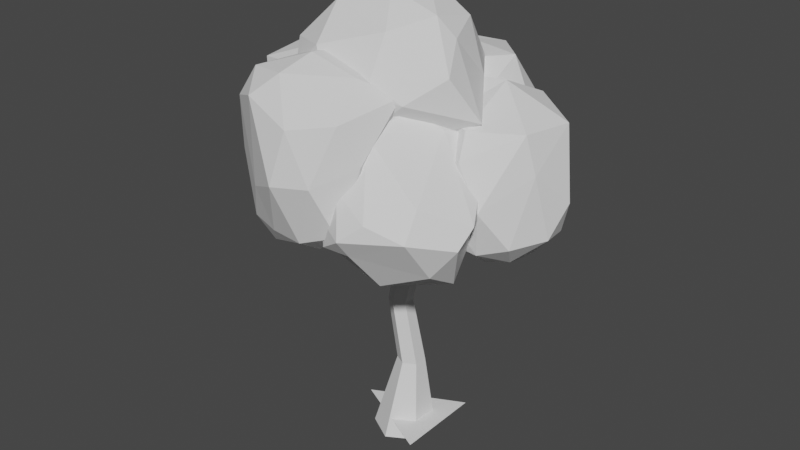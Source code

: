 # Source: tree-shaped.blend  (saved by Blender 3.6.13; exported with 4.5.12 LTS)
import bpy
from mathutils import Matrix  # noqa: F401  (used for matrix-valued properties, if any)

bpy.ops.wm.read_factory_settings(use_empty=True)
scene = bpy.context.scene
scene.name = 'Scene'

# ---- collections
col_collection = bpy.data.collections.new('Collection'); scene.collection.children.link(col_collection)

# ---- world
world_world = bpy.data.worlds.new('World'); scene.world = world_world
world_world.use_nodes = True; world_world.node_tree.nodes.clear()
_N = world_world.node_tree.nodes; _L = world_world.node_tree.links
n0 = _N.new('ShaderNodeOutputWorld'); n0.name = 'World Output'; n0.location = (300, 300)
n1 = _N.new('ShaderNodeBackground'); n1.name = 'Background'; n1.location = (10, 300)
n1.inputs[0].default_value = (0.05088, 0.05088, 0.05088, 1.0)
_L.new(n1.outputs[0], n0.inputs[0])
n0.is_active_output = True
world_world.color = (0.05088, 0.05088, 0.05088)
world_world.use_sun_shadow = False
world_world.sun_shadow_jitter_overblur = 0.0

# ---- meshes
me_cylinder = bpy.data.meshes.new('Cylinder')
me_cylinder.from_pydata([(-0.07319, 0.2472, 2.842), (0.1583, 0.1116, 2.85), (0.02775, 0.6965, -0.4212), (0.09749, 0.4429, 1.313), (0.6299, 0.3494, -0.4226), (0.3676, 0.2867, 1.313), (0.6324, -0.3475, -0.4281), (0.3668, -0.02476, 1.312), (0.02767, -0.699, -0.4319), (0.09748, -0.1795, 1.311), (-0.5784, -0.3484, -0.4307), (-0.1714, -0.0245, 1.311), (-0.5758, 0.3501, -0.4256), (-0.1722, 0.2865, 1.312), (0.1592, -0.156, 2.847), (-0.07433, -0.294, 2.836), (-0.312, -0.1579, 2.831), (-0.3101, 0.1141, 2.834), (0.1923, 0.406, 4.534), (-0.1437, 0.2446, 4.36), (-0.1404, 0.03933, 4.343), (0.1129, -0.1133, 4.589), (0.367, 0.008208, 4.306), (0.3703, 0.2705, 4.306), (0.461, -0.6126, 5.675), (0.5369, -0.511, 5.602), (0.5246, -0.3755, 5.615), (0.4521, -0.3076, 5.717), (1.16, -0.6826, 6.095), (1.266, -0.5774, 6.054), (1.259, -0.4034, 6.081), (1.146, -0.3236, 6.149), (1.522, -0.5567, 6.578), (-0.623, 0.4092, 5.459), (-0.7253, 0.2265, 5.092), (-0.7305, 0.1022, 5.117), (-0.5649, 0.01267, 5.33), (-1.459, 0.5584, 5.309), (-1.684, 0.3915, 5.284), (-1.686, 0.2469, 5.306), (-1.469, 0.08939, 5.376), (-1.915, 0.4412, 6.073), (-0.7559, 0.05189, 5.316), (-0.7034, 0.3644, 5.417), (-0.5301, 0.09999, 5.881), (-0.581, 0.453, 5.823), (-0.6438, 0.4004, 5.844), (-0.5622, 0.1556, 5.971), (-0.4887, 0.3269, 6.552), (-0.5553, 1.528, 6.067), (-0.533, 1.55, 6.008), (-0.3812, 1.471, 6.262), (-0.3818, 1.478, 6.235), (-0.3053, 1.963, 6.564), (-1.326, -1.008, 5.81), (-1.234, -1.035, 5.807), (-1.345, -0.9567, 5.713), (-1.92, -1.575, 6.211), (0.6417, -0.3209, 5.833), (0.3389, -0.6599, 5.949), (0.3687, -0.5502, 5.946), (0.461, -0.5315, 6.026), (0.188, -1.065, 6.369), (0.2206, -0.9632, 6.373), (0.3087, -0.9406, 6.447), (0.1652, -1.193, 7.293), (0.4156, -0.1403, 4.676), (0.2612, -0.2162, 4.756), (0.2584, -1.626, 4.861), (0.5851, -1.581, 4.876), (0.4526, -1.52, 5.066), (0.1473, -1.476, 5.032), (1.246, -2.091, 5.693), (0.2304, 0.3013, 4.707), (0.4076, 0.1141, 4.623), (1.325, 0.9599, 4.903), (1.135, 1.013, 5.048), (1.149, 0.9203, 5.176), (1.322, 0.8131, 5.133), (1.613, 1.078, 6.044), (0.4289, 0.4351, 4.809), (0.4793, 0.5908, 4.69), (-0.2528, 1.451, 4.891), (-0.2144, 1.415, 5.021), (-0.05691, 1.495, 5.038), (-0.02455, 1.565, 4.923), (-0.2859, 2.288, 6.165)], [], [(9, 7, 14, 15), (2, 3, 5, 4), (5, 3, 0, 1), (4, 5, 7, 6), (3, 13, 17, 0), (6, 7, 9, 8), (7, 5, 1, 14), (8, 9, 11, 10), (11, 9, 15, 16), (13, 11, 16, 17), (10, 11, 13, 12), (12, 13, 3, 2), (1, 0, 18, 23), (22, 23, 74, 26, 25, 66), (0, 17, 19, 18), (16, 15, 21, 20), (17, 16, 20, 19), (15, 14, 22, 21), (14, 1, 23, 22), (24, 25, 29, 28), (20, 21, 36, 35), (74, 23, 75, 78), (67, 21, 68, 71), (18, 21, 67, 24, 27, 73), (31, 28, 32), (24, 58, 61, 59), (25, 26, 30, 29), (26, 27, 58, 31, 30), (29, 30, 32), (30, 31, 32), (28, 29, 32), (35, 42, 40, 39), (18, 19, 34, 33), (19, 20, 35, 34), (21, 18, 33, 36), (40, 37, 41), (33, 34, 38, 37, 43), (42, 36, 44, 47), (34, 35, 39, 38), (38, 39, 41), (39, 40, 41), (37, 38, 41), (47, 44, 48), (42, 43, 37, 40), (36, 33, 45, 44), (33, 43, 49, 50), (43, 42, 47, 46), (44, 45, 48), (46, 47, 48), (45, 46, 48), (52, 50, 53), (46, 45, 52, 51), (45, 33, 50, 52), (43, 46, 51, 49), (42, 35, 56, 54), (50, 49, 53), (49, 51, 53), (51, 52, 53), (56, 55, 57), (36, 42, 54, 55), (35, 36, 55, 56), (55, 54, 57), (54, 56, 57), (59, 61, 64, 62), (58, 24, 28, 31), (58, 27, 60, 61), (27, 24, 59, 60), (62, 64, 65), (61, 60, 63, 64), (60, 59, 62, 63), (64, 63, 65), (63, 62, 65), (71, 68, 72), (67, 66, 25, 24), (22, 66, 70, 69), (21, 22, 69, 68), (66, 67, 71, 70), (68, 69, 72), (70, 71, 72), (69, 70, 72), (78, 75, 79), (74, 73, 27, 26), (23, 18, 81, 76, 75), (73, 74, 78, 77, 80), (80, 81, 85, 84), (75, 76, 79), (77, 78, 79), (76, 77, 79), (83, 84, 86), (81, 80, 77, 76), (18, 73, 83, 82), (81, 18, 82, 85), (73, 80, 84, 83), (85, 82, 86), (82, 83, 86), (84, 85, 86)])
_uv = me_cylinder.uv_layers.new(name='UVMap')
_uv.uv.foreach_set('vector', [0.5, 1.0, 0.6667, 1.0, 0.6667, 1.0, 0.5, 1.0, 1.0, 0.5, 1.0, 1.0, 0.8333, 1.0, 0.8333, 0.5, 0.8333, 1.0, 1.0, 1.0, 1.0, 1.0, 0.8333, 1.0, 0.8333, 0.5, 0.8333, 1.0, 0.6667, 1.0, 0.6667, 0.5, -8.941e-08, 1.0, 0.1667, 1.0, 0.1667, 1.0, -8.941e-08, 1.0, 0.6667, 0.5, 0.6667, 1.0, 0.5, 1.0, 0.5, 0.5, 0.6667, 1.0, 0.8333, 1.0, 0.8333, 1.0, 0.6667, 1.0, 0.5, 0.5, 0.5, 1.0, 0.3333, 1.0, 0.3333, 0.5, 0.3333, 1.0, 0.5, 1.0, 0.5, 1.0, 0.3333, 1.0, 0.1667, 1.0, 0.3333, 1.0, 0.3333, 1.0, 0.1667, 1.0, 0.3333, 0.5, 0.3333, 1.0, 0.1667, 1.0, 0.1667, 0.5, 0.1667, 0.5, 0.1667, 1.0, -8.941e-08, 1.0, -8.941e-08, 0.5, 0.8333, 1.0, 1.0, 1.0, 1.0, 1.0, 0.8333, 1.0, 0.6667, 1.0, 0.8333, 1.0, 0.8333, 1.0, 0.8333, 1.0, 0.6667, 1.0, 0.6667, 1.0, -8.941e-08, 1.0, 0.1667, 1.0, 0.1667, 1.0, -8.941e-08, 1.0, 0.3333, 1.0, 0.5, 1.0, 0.5, 1.0, 0.3333, 1.0, 0.1667, 1.0, 0.3333, 1.0, 0.3333, 1.0, 0.1667, 1.0, 0.5, 1.0, 0.6667, 1.0, 0.6667, 1.0, 0.5, 1.0, 0.6667, 1.0, 0.8333, 1.0, 0.8333, 1.0, 0.6667, 1.0, 0.5, 1.0, 0.6667, 1.0, 0.6667, 1.0, 0.5, 1.0, 0.3333, 1.0, 0.5, 1.0, 0.5, 1.0, 0.3333, 1.0, 0.8333, 1.0, 0.8333, 1.0, 0.8333, 1.0, 0.8333, 1.0, 0.25, 0.01, 0.25, 0.01, 0.25, 0.01, 0.25, 0.01, 0.25, 0.49, 0.25, 0.01, 0.25, 0.01, 0.25, 0.01, 0.25, 0.49, 0.25, 0.49, 0.25, 0.49, 0.25, 0.01, 0.25, 0.49, 0.25, 0.01, 0.25, 0.49, 0.25, 0.49, 0.25, 0.01, 0.6667, 1.0, 0.8333, 1.0, 0.8333, 1.0, 0.6667, 1.0, 0.8333, 1.0, 1.0, 1.0, 1.0, 1.0, 1.0, 1.0, 0.8333, 1.0, 0.6667, 1.0, 0.8333, 1.0, 0.6667, 1.0, 0.8333, 1.0, 1.0, 1.0, 0.8333, 1.0, 0.5, 1.0, 0.6667, 1.0, 0.5, 1.0, 0.3333, 1.0, 0.5, 1.0, 0.5, 1.0, 0.3333, 1.0, -8.941e-08, 1.0, 0.1667, 1.0, 0.1667, 1.0, -8.941e-08, 1.0, 0.1667, 1.0, 0.3333, 1.0, 0.3333, 1.0, 0.1667, 1.0, 0.25, 0.01, 0.25, 0.49, 0.25, 0.49, 0.25, 0.01, 0.25, 0.01, 0.25, 0.49, 0.25, 0.01, -8.941e-08, 1.0, 0.1667, 1.0, 0.1667, 1.0, -8.941e-08, 1.0, -8.941e-08, 1.0, 0.5, 1.0, 0.5, 1.0, 0.5, 1.0, 0.5, 1.0, 0.1667, 1.0, 0.3333, 1.0, 0.3333, 1.0, 0.1667, 1.0, 0.1667, 1.0, 0.3333, 1.0, 0.1667, 1.0, 0.3333, 1.0, 0.5, 1.0, 0.3333, 1.0, -8.941e-08, 1.0, 0.1667, 1.0, -8.941e-08, 1.0, 0.5, 1.0, 0.5, 1.0, 0.5, 1.0, 0.25, 0.01, 0.25, 0.49, 0.25, 0.49, 0.25, 0.01, 0.25, 0.01, 0.25, 0.49, 0.25, 0.49, 0.25, 0.01, -8.941e-08, 1.0, -8.941e-08, 1.0, -8.941e-08, 1.0, -8.941e-08, 1.0, 0.25, 0.49, 0.25, 0.01, 0.25, 0.01, 0.25, 0.49, 0.25, 0.01, 0.25, 0.49, 0.25, 0.01, 0.25, 0.49, 0.25, 0.01, 0.25, 0.49, -8.941e-08, 1.0, -8.941e-08, 1.0, -8.941e-08, 1.0, 0.25, 0.49, 0.25, 0.49, 0.25, 0.49, -8.941e-08, 1.0, -8.941e-08, 1.0, -8.941e-08, 1.0, -8.941e-08, 1.0, 0.25, 0.49, 0.25, 0.49, 0.25, 0.49, 0.25, 0.49, 0.25, 0.49, 0.25, 0.49, 0.25, 0.49, 0.25, 0.49, 0.5, 1.0, 0.3333, 1.0, 0.3333, 1.0, 0.5, 1.0, -8.941e-08, 1.0, -8.941e-08, 1.0, -8.941e-08, 1.0, 0.25, 0.49, 0.25, 0.49, 0.25, 0.49, -8.941e-08, 1.0, -8.941e-08, 1.0, -8.941e-08, 1.0, 0.3333, 1.0, 0.5, 1.0, 0.3333, 1.0, 0.5, 1.0, 0.5, 1.0, 0.5, 1.0, 0.5, 1.0, 0.3333, 1.0, 0.5, 1.0, 0.5, 1.0, 0.3333, 1.0, 0.5, 1.0, 0.5, 1.0, 0.5, 1.0, 0.5, 1.0, 0.3333, 1.0, 0.5, 1.0, 0.25, 0.01, 0.25, 0.49, 0.25, 0.49, 0.25, 0.01, 0.25, 0.49, 0.25, 0.01, 0.25, 0.01, 0.25, 0.49, 1.0, 1.0, 1.0, 1.0, 1.0, 1.0, 1.0, 1.0, 0.25, 0.49, 0.25, 0.01, 0.25, 0.01, 0.25, 0.49, 0.25, 0.01, 0.25, 0.49, 0.25, 0.01, 1.0, 1.0, 1.0, 1.0, 1.0, 1.0, 1.0, 1.0, 0.25, 0.49, 0.25, 0.01, 0.25, 0.01, 0.25, 0.49, 1.0, 1.0, 1.0, 1.0, 1.0, 1.0, 0.25, 0.49, 0.25, 0.01, 0.25, 0.49, 0.25, 0.01, 0.25, 0.01, 0.25, 0.01, 0.5, 1.0, 0.6667, 1.0, 0.6667, 1.0, 0.5, 1.0, 0.6667, 1.0, 0.6667, 1.0, 0.6667, 1.0, 0.6667, 1.0, 0.5, 1.0, 0.6667, 1.0, 0.6667, 1.0, 0.5, 1.0, 0.6667, 1.0, 0.5, 1.0, 0.5, 1.0, 0.6667, 1.0, 0.5, 1.0, 0.6667, 1.0, 0.5, 1.0, 0.6667, 1.0, 0.5, 1.0, 0.6667, 1.0, 0.6667, 1.0, 0.6667, 1.0, 0.6667, 1.0, 0.8333, 1.0, 0.8333, 1.0, 0.8333, 1.0, 0.8333, 1.0, 1.0, 1.0, 1.0, 1.0, 0.8333, 1.0, 0.8333, 1.0, 1.0, 1.0, 1.0, 1.0, 1.0, 1.0, 0.8333, 1.0, 1.0, 1.0, 0.8333, 1.0, 0.8333, 1.0, 1.0, 1.0, 1.0, 1.0, 0.25, 0.49, 0.25, 0.49, 0.25, 0.49, 0.25, 0.49, 0.8333, 1.0, 1.0, 1.0, 0.8333, 1.0, 1.0, 1.0, 0.8333, 1.0, 1.0, 1.0, 0.25, 0.49, 0.25, 0.49, 0.25, 0.49, 1.0, 1.0, 1.0, 1.0, 1.0, 1.0, 0.25, 0.49, 0.25, 0.49, 0.25, 0.49, 0.25, 0.49, 0.25, 0.49, 0.25, 0.49, 0.25, 0.49, 0.25, 0.49, 1.0, 1.0, 1.0, 1.0, 1.0, 1.0, 1.0, 1.0, 1.0, 1.0, 1.0, 1.0, 1.0, 1.0, 1.0, 1.0, 1.0, 1.0, 1.0, 1.0, 1.0, 1.0, 0.25, 0.49, 0.25, 0.49, 0.25, 0.49, 0.25, 0.49, 0.25, 0.49, 0.25, 0.49])
me_cylinder.update()
me_icosphere = bpy.data.meshes.new('Icosphere')
me_icosphere.from_pydata([(0.1324, -0.1327, -1.266), (0.4145, -0.7162, -0.6459), (0.02968, -0.877, -0.7811), (-0.9573, -0.06639, -0.8724), (-0.1135, 1.132, -0.787), (0.7572, 0.6061, -0.614), (0.5508, -1.136, 0.4937), (-0.7819, -0.6178, 1.037), (-0.4691, 1.01, 1.017), (0.9455, 1.009, 0.7389), (0.9056, 0.01142, 0.4376), (0.6422, -0.1094, 1.325), (0.1509, -0.5314, -1.193), (0.188, -0.3769, -1.104), (0.4446, -0.904, -0.9088), (0.4478, -0.07585, -0.7539), (0.5878, 0.3647, -1.02), (-0.3247, -0.2555, -1.24), (-0.4541, -0.5526, -0.9074), (0.1368, 0.6618, -1.175), (-0.343, 0.6426, -0.9235), (0.4498, 0.8785, -0.7885), (0.945, -0.3611, -0.07521), (0.6325, 0.6193, -0.1939), (0.143, -1.183, -0.2205), (0.6752, -0.8748, -0.1498), (-1.131, -0.1913, -0.07134), (-0.4228, -0.9144, 0.003478), (-0.7586, 1.326, -0.19), (-0.9329, 0.8455, -0.35), (0.7406, 0.874, -0.06212), (0.1576, 1.564, -0.1142), (0.8641, -0.6271, 0.5522), (0.4772, -0.9427, 1.196), (-0.6115, 0.205, 1.225), (0.1415, 1.074, 0.8538), (0.9671, 0.5062, 0.6915), (0.8291, -0.9139, 1.165), (0.7864, -0.02392, 0.9696), (0.04075, -0.4643, 1.347), (0.04864, 0.2585, 1.198), (0.9093, 0.4964, 1.312)], [], [(0, 13, 12), (1, 13, 15), (0, 12, 17), (0, 17, 19), (0, 19, 16), (1, 15, 22), (2, 14, 24), (3, 18, 26), (4, 20, 28), (5, 21, 30), (1, 22, 25), (2, 24, 27), (3, 26, 29), (4, 28, 31), (5, 30, 23), (6, 32, 37), (7, 33, 39), (8, 34, 40), (9, 35, 41), (10, 36, 38), (38, 41, 11), (38, 36, 41), (36, 9, 41), (41, 40, 11), (41, 35, 40), (35, 8, 40), (40, 39, 11), (40, 34, 39), (34, 7, 39), (39, 37, 11), (39, 33, 37), (33, 6, 37), (37, 38, 11), (37, 32, 38), (32, 10, 38), (23, 36, 10), (23, 30, 36), (30, 9, 36), (31, 35, 9), (31, 28, 35), (28, 8, 35), (29, 34, 8), (29, 26, 34), (26, 7, 34), (27, 33, 7), (27, 24, 33), (24, 6, 33), (25, 32, 6), (25, 22, 32), (22, 10, 32), (30, 31, 9), (30, 21, 31), (21, 4, 31), (28, 29, 8), (28, 20, 29), (20, 3, 29), (26, 27, 7), (26, 18, 27), (18, 2, 27), (24, 25, 6), (24, 14, 25), (14, 1, 25), (22, 23, 10), (22, 15, 23), (15, 5, 23), (16, 21, 5), (16, 19, 21), (19, 4, 21), (19, 20, 4), (19, 17, 20), (17, 3, 20), (17, 18, 3), (17, 12, 18), (12, 2, 18), (15, 16, 5), (15, 13, 16), (13, 0, 16), (12, 14, 2), (12, 13, 14), (13, 1, 14)])
_uv = me_icosphere.uv_layers.new(name='UVMap')
_uv.uv.foreach_set('vector', [0.1818, 0.0, 0.2273, 0.07873, 0.1364, 0.07873, 0.2727, 0.1575, 0.3182, 0.07873, 0.3636, 0.1575, 0.9091, 0.0, 0.9545, 0.07873, 0.8636, 0.07873, 0.7273, 0.0, 0.7727, 0.07873, 0.6818, 0.07873, 0.5455, 0.0, 0.5909, 0.07873, 0.5, 0.07873, 0.2727, 0.1575, 0.3636, 0.1575, 0.3182, 0.2362, 0.09091, 0.1575, 0.1818, 0.1575, 0.1364, 0.2362, 0.8182, 0.1575, 0.9091, 0.1575, 0.8636, 0.2362, 0.6364, 0.1575, 0.7273, 0.1575, 0.6818, 0.2362, 0.4545, 0.1575, 0.5455, 0.1575, 0.5, 0.2362, 0.2727, 0.1575, 0.3182, 0.2362, 0.2273, 0.2362, 0.09091, 0.1575, 0.1364, 0.2362, 0.04546, 0.2362, 0.8182, 0.1575, 0.8636, 0.2362, 0.7727, 0.2362, 0.6364, 0.1575, 0.6818, 0.2362, 0.5909, 0.2362, 0.4545, 0.1575, 0.5, 0.2362, 0.4091, 0.2362, 0.1818, 0.3149, 0.2727, 0.3149, 0.2273, 0.3937, 0.0, 0.3149, 0.09091, 0.3149, 0.04546, 0.3937, 0.7273, 0.3149, 0.8182, 0.3149, 0.7727, 0.3937, 0.5455, 0.3149, 0.6364, 0.3149, 0.5909, 0.3937, 0.3636, 0.3149, 0.4545, 0.3149, 0.4091, 0.3937, 0.4091, 0.3937, 0.5, 0.3937, 0.4545, 0.4724, 0.4091, 0.3937, 0.4545, 0.3149, 0.5, 0.3937, 0.4545, 0.3149, 0.5455, 0.3149, 0.5, 0.3937, 0.5909, 0.3937, 0.6818, 0.3937, 0.6364, 0.4724, 0.5909, 0.3937, 0.6364, 0.3149, 0.6818, 0.3937, 0.6364, 0.3149, 0.7273, 0.3149, 0.6818, 0.3937, 0.7727, 0.3937, 0.8636, 0.3937, 0.8182, 0.4724, 0.7727, 0.3937, 0.8182, 0.3149, 0.8636, 0.3937, 0.8182, 0.3149, 0.9091, 0.3149, 0.8636, 0.3937, 0.04546, 0.3937, 0.1364, 0.3937, 0.09091, 0.4724, 0.04546, 0.3937, 0.09091, 0.3149, 0.1364, 0.3937, 0.09091, 0.3149, 0.1818, 0.3149, 0.1364, 0.3937, 0.2273, 0.3937, 0.3182, 0.3937, 0.2727, 0.4724, 0.2273, 0.3937, 0.2727, 0.3149, 0.3182, 0.3937, 0.2727, 0.3149, 0.3636, 0.3149, 0.3182, 0.3937, 0.4091, 0.2362, 0.4545, 0.3149, 0.3636, 0.3149, 0.4091, 0.2362, 0.5, 0.2362, 0.4545, 0.3149, 0.5, 0.2362, 0.5455, 0.3149, 0.4545, 0.3149, 0.5909, 0.2362, 0.6364, 0.3149, 0.5455, 0.3149, 0.5909, 0.2362, 0.6818, 0.2362, 0.6364, 0.3149, 0.6818, 0.2362, 0.7273, 0.3149, 0.6364, 0.3149, 0.7727, 0.2362, 0.8182, 0.3149, 0.7273, 0.3149, 0.7727, 0.2362, 0.8636, 0.2362, 0.8182, 0.3149, 0.8636, 0.2362, 0.9091, 0.3149, 0.8182, 0.3149, 0.04546, 0.2362, 0.09091, 0.3149, 0.0, 0.3149, 0.04546, 0.2362, 0.1364, 0.2362, 0.09091, 0.3149, 0.1364, 0.2362, 0.1818, 0.3149, 0.09091, 0.3149, 0.2273, 0.2362, 0.2727, 0.3149, 0.1818, 0.3149, 0.2273, 0.2362, 0.3182, 0.2362, 0.2727, 0.3149, 0.3182, 0.2362, 0.3636, 0.3149, 0.2727, 0.3149, 0.5, 0.2362, 0.5909, 0.2362, 0.5455, 0.3149, 0.5, 0.2362, 0.5455, 0.1575, 0.5909, 0.2362, 0.5455, 0.1575, 0.6364, 0.1575, 0.5909, 0.2362, 0.6818, 0.2362, 0.7727, 0.2362, 0.7273, 0.3149, 0.6818, 0.2362, 0.7273, 0.1575, 0.7727, 0.2362, 0.7273, 0.1575, 0.8182, 0.1575, 0.7727, 0.2362, 0.8636, 0.2362, 0.9545, 0.2362, 0.9091, 0.3149, 0.8636, 0.2362, 0.9091, 0.1575, 0.9545, 0.2362, 0.9091, 0.1575, 1.0, 0.1575, 0.9545, 0.2362, 0.1364, 0.2362, 0.2273, 0.2362, 0.1818, 0.3149, 0.1364, 0.2362, 0.1818, 0.1575, 0.2273, 0.2362, 0.1818, 0.1575, 0.2727, 0.1575, 0.2273, 0.2362, 0.3182, 0.2362, 0.4091, 0.2362, 0.3636, 0.3149, 0.3182, 0.2362, 0.3636, 0.1575, 0.4091, 0.2362, 0.3636, 0.1575, 0.4545, 0.1575, 0.4091, 0.2362, 0.5, 0.07873, 0.5455, 0.1575, 0.4545, 0.1575, 0.5, 0.07873, 0.5909, 0.07873, 0.5455, 0.1575, 0.5909, 0.07873, 0.6364, 0.1575, 0.5455, 0.1575, 0.6818, 0.07873, 0.7273, 0.1575, 0.6364, 0.1575, 0.6818, 0.07873, 0.7727, 0.07873, 0.7273, 0.1575, 0.7727, 0.07873, 0.8182, 0.1575, 0.7273, 0.1575, 0.8636, 0.07873, 0.9091, 0.1575, 0.8182, 0.1575, 0.8636, 0.07873, 0.9545, 0.07873, 0.9091, 0.1575, 0.9545, 0.07873, 1.0, 0.1575, 0.9091, 0.1575, 0.3636, 0.1575, 0.4091, 0.07873, 0.4545, 0.1575, 0.3636, 0.1575, 0.3182, 0.07873, 0.4091, 0.07873, 0.3182, 0.07873, 0.3636, 0.0, 0.4091, 0.07873, 0.1364, 0.07873, 0.1818, 0.1575, 0.09091, 0.1575, 0.1364, 0.07873, 0.2273, 0.07873, 0.1818, 0.1575, 0.2273, 0.07873, 0.2727, 0.1575, 0.1818, 0.1575])
me_icosphere.update()
me_icosphere_001 = bpy.data.meshes.new('Icosphere.001')
me_icosphere_001.from_pydata([(-0.02182, 0.07057, -0.8485), (0.6848, -0.5635, -0.5189), (-0.3172, -0.8412, -0.487), (-0.9057, -0.007442, -0.4841), (-0.3236, 0.8234, -0.4975), (0.6647, 0.467, -0.5104), (0.3953, -0.9396, 0.05275), (-0.8181, -0.5956, 0.1795), (-0.7554, 0.4332, 0.3747), (0.2282, 0.6771, 0.3893), (0.8387, -0.2012, 0.3808), (0.1028, -0.2623, 0.7548), (-0.2136, -0.4943, -0.9027), (0.3664, -0.3143, -0.9109), (0.2059, -0.8247, -0.5855), (0.8837, -0.02404, -0.6964), (0.3679, 0.2969, -0.9101), (-0.5733, 0.002411, -0.8997), (-0.7195, -0.4791, -0.5553), (-0.2127, 0.4962, -0.9027), (-0.7324, 0.4902, -0.5721), (0.2096, 0.7715, -0.5824), (1.259, -0.3397, -0.3219), (0.8937, 0.1813, -0.06965), (-0.08854, -1.049, -0.01792), (0.7374, -0.8678, -0.122), (-1.011, -0.3229, -0.1611), (-0.6515, -0.8312, -0.04232), (-0.6307, 0.7554, -0.04716), (-0.9907, 0.2737, -0.04341), (0.5334, 0.6921, -0.06145), (-0.04795, 0.9144, -0.05366), (1.062, -0.5958, 0.1443), (-0.3024, -0.8962, 0.2642), (-0.8642, -0.08857, 0.3657), (-0.3059, 0.6666, 0.4744), (0.6362, 0.2819, 0.4621), (0.3921, -0.6962, 0.477), (0.6394, -0.2448, 0.5742), (-0.4015, -0.4738, 0.6069), (-0.4249, 0.1267, 0.6735), (0.1182, 0.2593, 0.7937)], [], [(0, 13, 12), (1, 13, 15), (0, 12, 17), (0, 17, 19), (0, 19, 16), (1, 15, 22), (2, 14, 24), (3, 18, 26), (4, 20, 28), (5, 21, 30), (1, 22, 25), (2, 24, 27), (3, 26, 29), (4, 28, 31), (5, 30, 23), (6, 32, 37), (7, 33, 39), (8, 34, 40), (9, 35, 41), (10, 36, 38), (38, 41, 11), (38, 36, 41), (36, 9, 41), (41, 40, 11), (41, 35, 40), (35, 8, 40), (40, 39, 11), (40, 34, 39), (34, 7, 39), (39, 37, 11), (39, 33, 37), (33, 6, 37), (37, 38, 11), (37, 32, 38), (32, 10, 38), (23, 36, 10), (23, 30, 36), (30, 9, 36), (31, 35, 9), (31, 28, 35), (28, 8, 35), (29, 34, 8), (29, 26, 34), (26, 7, 34), (27, 33, 7), (27, 24, 33), (24, 6, 33), (25, 32, 6), (25, 22, 32), (22, 10, 32), (30, 31, 9), (30, 21, 31), (21, 4, 31), (28, 29, 8), (28, 20, 29), (20, 3, 29), (26, 27, 7), (26, 18, 27), (18, 2, 27), (24, 25, 6), (24, 14, 25), (14, 1, 25), (22, 23, 10), (22, 15, 23), (15, 5, 23), (16, 21, 5), (16, 19, 21), (19, 4, 21), (19, 20, 4), (19, 17, 20), (17, 3, 20), (17, 18, 3), (17, 12, 18), (12, 2, 18), (15, 16, 5), (15, 13, 16), (13, 0, 16), (12, 14, 2), (12, 13, 14), (13, 1, 14)])
_uv = me_icosphere_001.uv_layers.new(name='UVMap')
_uv.uv.foreach_set('vector', [0.1818, 0.0, 0.2273, 0.07873, 0.1364, 0.07873, 0.2727, 0.1575, 0.3182, 0.07873, 0.3636, 0.1575, 0.9091, 0.0, 0.9545, 0.07873, 0.8636, 0.07873, 0.7273, 0.0, 0.7727, 0.07873, 0.6818, 0.07873, 0.5455, 0.0, 0.5909, 0.07873, 0.5, 0.07873, 0.2727, 0.1575, 0.3636, 0.1575, 0.3182, 0.2362, 0.09091, 0.1575, 0.1818, 0.1575, 0.1364, 0.2362, 0.8182, 0.1575, 0.9091, 0.1575, 0.8636, 0.2362, 0.6364, 0.1575, 0.7273, 0.1575, 0.6818, 0.2362, 0.4545, 0.1575, 0.5455, 0.1575, 0.5, 0.2362, 0.2727, 0.1575, 0.3182, 0.2362, 0.2273, 0.2362, 0.09091, 0.1575, 0.1364, 0.2362, 0.04546, 0.2362, 0.8182, 0.1575, 0.8636, 0.2362, 0.7727, 0.2362, 0.6364, 0.1575, 0.6818, 0.2362, 0.5909, 0.2362, 0.4545, 0.1575, 0.5, 0.2362, 0.4091, 0.2362, 0.1818, 0.3149, 0.2727, 0.3149, 0.2273, 0.3937, 0.0, 0.3149, 0.09091, 0.3149, 0.04546, 0.3937, 0.7273, 0.3149, 0.8182, 0.3149, 0.7727, 0.3937, 0.5455, 0.3149, 0.6364, 0.3149, 0.5909, 0.3937, 0.3636, 0.3149, 0.4545, 0.3149, 0.4091, 0.3937, 0.4091, 0.3937, 0.5, 0.3937, 0.4545, 0.4724, 0.4091, 0.3937, 0.4545, 0.3149, 0.5, 0.3937, 0.4545, 0.3149, 0.5455, 0.3149, 0.5, 0.3937, 0.5909, 0.3937, 0.6818, 0.3937, 0.6364, 0.4724, 0.5909, 0.3937, 0.6364, 0.3149, 0.6818, 0.3937, 0.6364, 0.3149, 0.7273, 0.3149, 0.6818, 0.3937, 0.7727, 0.3937, 0.8636, 0.3937, 0.8182, 0.4724, 0.7727, 0.3937, 0.8182, 0.3149, 0.8636, 0.3937, 0.8182, 0.3149, 0.9091, 0.3149, 0.8636, 0.3937, 0.04546, 0.3937, 0.1364, 0.3937, 0.09091, 0.4724, 0.04546, 0.3937, 0.09091, 0.3149, 0.1364, 0.3937, 0.09091, 0.3149, 0.1818, 0.3149, 0.1364, 0.3937, 0.2273, 0.3937, 0.3182, 0.3937, 0.2727, 0.4724, 0.2273, 0.3937, 0.2727, 0.3149, 0.3182, 0.3937, 0.2727, 0.3149, 0.3636, 0.3149, 0.3182, 0.3937, 0.4091, 0.2362, 0.4545, 0.3149, 0.3636, 0.3149, 0.4091, 0.2362, 0.5, 0.2362, 0.4545, 0.3149, 0.5, 0.2362, 0.5455, 0.3149, 0.4545, 0.3149, 0.5909, 0.2362, 0.6364, 0.3149, 0.5455, 0.3149, 0.5909, 0.2362, 0.6818, 0.2362, 0.6364, 0.3149, 0.6818, 0.2362, 0.7273, 0.3149, 0.6364, 0.3149, 0.7727, 0.2362, 0.8182, 0.3149, 0.7273, 0.3149, 0.7727, 0.2362, 0.8636, 0.2362, 0.8182, 0.3149, 0.8636, 0.2362, 0.9091, 0.3149, 0.8182, 0.3149, 0.04546, 0.2362, 0.09091, 0.3149, 0.0, 0.3149, 0.04546, 0.2362, 0.1364, 0.2362, 0.09091, 0.3149, 0.1364, 0.2362, 0.1818, 0.3149, 0.09091, 0.3149, 0.2273, 0.2362, 0.2727, 0.3149, 0.1818, 0.3149, 0.2273, 0.2362, 0.3182, 0.2362, 0.2727, 0.3149, 0.3182, 0.2362, 0.3636, 0.3149, 0.2727, 0.3149, 0.5, 0.2362, 0.5909, 0.2362, 0.5455, 0.3149, 0.5, 0.2362, 0.5455, 0.1575, 0.5909, 0.2362, 0.5455, 0.1575, 0.6364, 0.1575, 0.5909, 0.2362, 0.6818, 0.2362, 0.7727, 0.2362, 0.7273, 0.3149, 0.6818, 0.2362, 0.7273, 0.1575, 0.7727, 0.2362, 0.7273, 0.1575, 0.8182, 0.1575, 0.7727, 0.2362, 0.8636, 0.2362, 0.9545, 0.2362, 0.9091, 0.3149, 0.8636, 0.2362, 0.9091, 0.1575, 0.9545, 0.2362, 0.9091, 0.1575, 1.0, 0.1575, 0.9545, 0.2362, 0.1364, 0.2362, 0.2273, 0.2362, 0.1818, 0.3149, 0.1364, 0.2362, 0.1818, 0.1575, 0.2273, 0.2362, 0.1818, 0.1575, 0.2727, 0.1575, 0.2273, 0.2362, 0.3182, 0.2362, 0.4091, 0.2362, 0.3636, 0.3149, 0.3182, 0.2362, 0.3636, 0.1575, 0.4091, 0.2362, 0.3636, 0.1575, 0.4545, 0.1575, 0.4091, 0.2362, 0.5, 0.07873, 0.5455, 0.1575, 0.4545, 0.1575, 0.5, 0.07873, 0.5909, 0.07873, 0.5455, 0.1575, 0.5909, 0.07873, 0.6364, 0.1575, 0.5455, 0.1575, 0.6818, 0.07873, 0.7273, 0.1575, 0.6364, 0.1575, 0.6818, 0.07873, 0.7727, 0.07873, 0.7273, 0.1575, 0.7727, 0.07873, 0.8182, 0.1575, 0.7273, 0.1575, 0.8636, 0.07873, 0.9091, 0.1575, 0.8182, 0.1575, 0.8636, 0.07873, 0.9545, 0.07873, 0.9091, 0.1575, 0.9545, 0.07873, 1.0, 0.1575, 0.9091, 0.1575, 0.3636, 0.1575, 0.4091, 0.07873, 0.4545, 0.1575, 0.3636, 0.1575, 0.3182, 0.07873, 0.4091, 0.07873, 0.3182, 0.07873, 0.3636, 0.0, 0.4091, 0.07873, 0.1364, 0.07873, 0.1818, 0.1575, 0.09091, 0.1575, 0.1364, 0.07873, 0.2273, 0.07873, 0.1818, 0.1575, 0.2273, 0.07873, 0.2727, 0.1575, 0.1818, 0.1575])
me_icosphere_001.update()
me_icosphere_002 = bpy.data.meshes.new('Icosphere.002')
me_icosphere_002.from_pydata([(0.2761, 0.06643, -1.078), (0.6686, -0.6404, -0.4788), (-0.2133, -0.842, -0.5468), (-0.1625, 0.2043, -0.7455), (-0.5891, 1.288, -0.5432), (0.7663, 0.4795, -0.5869), (0.01646, -0.9098, 0.7008), (-0.6939, -0.4962, 0.2368), (-1.118, 0.5614, 0.3501), (-0.4093, 1.422, 0.4356), (0.7963, 0.4321, 1.033), (-0.6515, -0.325, 0.994), (0.1355, -0.4176, -0.9172), (0.489, -0.3321, -0.8381), (0.2707, -0.82, -0.6079), (0.9073, -0.07294, -0.4763), (0.4997, 0.2495, -0.9125), (0.1275, 0.2862, -1.015), (-0.1449, -0.5935, -0.6295), (-0.09738, 0.7997, -1.021), (-0.5295, 0.7045, -0.7209), (-0.1345, 1.233, -0.7261), (0.7575, -0.2383, 0.4749), (0.9635, 0.323, -0.04683), (-0.007786, -0.9994, -0.09077), (0.3787, -0.9745, 0.09279), (-0.8631, -0.263, -0.2491), (-0.5669, -0.8101, -0.1506), (-0.6066, 0.8859, -0.3782), (-0.5785, 0.3405, -0.3139), (0.2141, 1.291, 0.001741), (-0.4433, 1.502, -0.1823), (0.6169, -0.2864, 1.034), (-0.3501, -0.8266, 0.4875), (-0.8618, 0.004503, 0.2585), (-1.004, 1.187, 0.6736), (0.01592, 0.9935, 1.13), (-0.1139, -0.6096, 1.002), (-0.1846, 0.3845, 1.415), (-0.6115, -0.4273, 0.7276), (-1.127, -0.05887, 0.7589), (-1.569, 0.3158, 1.296)], [], [(0, 13, 12), (1, 13, 15), (0, 12, 17), (0, 17, 19), (0, 19, 16), (1, 15, 22), (2, 14, 24), (3, 18, 26), (4, 20, 28), (5, 21, 30), (1, 22, 25), (2, 24, 27), (3, 26, 29), (4, 28, 31), (5, 30, 23), (6, 32, 37), (7, 33, 39), (8, 34, 40), (9, 35, 41), (10, 36, 38), (38, 41, 11), (38, 36, 41), (36, 9, 41), (41, 40, 11), (41, 35, 40), (35, 8, 40), (40, 39, 11), (40, 34, 39), (34, 7, 39), (39, 37, 11), (39, 33, 37), (33, 6, 37), (37, 38, 11), (37, 32, 38), (32, 10, 38), (23, 36, 10), (23, 30, 36), (30, 9, 36), (31, 35, 9), (31, 28, 35), (28, 8, 35), (29, 34, 8), (29, 26, 34), (26, 7, 34), (27, 33, 7), (27, 24, 33), (24, 6, 33), (25, 32, 6), (25, 22, 32), (22, 10, 32), (30, 31, 9), (30, 21, 31), (21, 4, 31), (28, 29, 8), (28, 20, 29), (20, 3, 29), (26, 27, 7), (26, 18, 27), (18, 2, 27), (24, 25, 6), (24, 14, 25), (14, 1, 25), (22, 23, 10), (22, 15, 23), (15, 5, 23), (16, 21, 5), (16, 19, 21), (19, 4, 21), (19, 20, 4), (19, 17, 20), (17, 3, 20), (17, 18, 3), (17, 12, 18), (12, 2, 18), (15, 16, 5), (15, 13, 16), (13, 0, 16), (12, 14, 2), (12, 13, 14), (13, 1, 14)])
_uv = me_icosphere_002.uv_layers.new(name='UVMap')
_uv.uv.foreach_set('vector', [0.1818, 0.0, 0.2273, 0.07873, 0.1364, 0.07873, 0.2727, 0.1575, 0.3182, 0.07873, 0.3636, 0.1575, 0.9091, 0.0, 0.9545, 0.07873, 0.8636, 0.07873, 0.7273, 0.0, 0.7727, 0.07873, 0.6818, 0.07873, 0.5455, 0.0, 0.5909, 0.07873, 0.5, 0.07873, 0.2727, 0.1575, 0.3636, 0.1575, 0.3182, 0.2362, 0.09091, 0.1575, 0.1818, 0.1575, 0.1364, 0.2362, 0.8182, 0.1575, 0.9091, 0.1575, 0.8636, 0.2362, 0.6364, 0.1575, 0.7273, 0.1575, 0.6818, 0.2362, 0.4545, 0.1575, 0.5455, 0.1575, 0.5, 0.2362, 0.2727, 0.1575, 0.3182, 0.2362, 0.2273, 0.2362, 0.09091, 0.1575, 0.1364, 0.2362, 0.04546, 0.2362, 0.8182, 0.1575, 0.8636, 0.2362, 0.7727, 0.2362, 0.6364, 0.1575, 0.6818, 0.2362, 0.5909, 0.2362, 0.4545, 0.1575, 0.5, 0.2362, 0.4091, 0.2362, 0.1818, 0.3149, 0.2727, 0.3149, 0.2273, 0.3937, 0.0, 0.3149, 0.09091, 0.3149, 0.04546, 0.3937, 0.7273, 0.3149, 0.8182, 0.3149, 0.7727, 0.3937, 0.5455, 0.3149, 0.6364, 0.3149, 0.5909, 0.3937, 0.3636, 0.3149, 0.4545, 0.3149, 0.4091, 0.3937, 0.4091, 0.3937, 0.5, 0.3937, 0.4545, 0.4724, 0.4091, 0.3937, 0.4545, 0.3149, 0.5, 0.3937, 0.4545, 0.3149, 0.5455, 0.3149, 0.5, 0.3937, 0.5909, 0.3937, 0.6818, 0.3937, 0.6364, 0.4724, 0.5909, 0.3937, 0.6364, 0.3149, 0.6818, 0.3937, 0.6364, 0.3149, 0.7273, 0.3149, 0.6818, 0.3937, 0.7727, 0.3937, 0.8636, 0.3937, 0.8182, 0.4724, 0.7727, 0.3937, 0.8182, 0.3149, 0.8636, 0.3937, 0.8182, 0.3149, 0.9091, 0.3149, 0.8636, 0.3937, 0.04546, 0.3937, 0.1364, 0.3937, 0.09091, 0.4724, 0.04546, 0.3937, 0.09091, 0.3149, 0.1364, 0.3937, 0.09091, 0.3149, 0.1818, 0.3149, 0.1364, 0.3937, 0.2273, 0.3937, 0.3182, 0.3937, 0.2727, 0.4724, 0.2273, 0.3937, 0.2727, 0.3149, 0.3182, 0.3937, 0.2727, 0.3149, 0.3636, 0.3149, 0.3182, 0.3937, 0.4091, 0.2362, 0.4545, 0.3149, 0.3636, 0.3149, 0.4091, 0.2362, 0.5, 0.2362, 0.4545, 0.3149, 0.5, 0.2362, 0.5455, 0.3149, 0.4545, 0.3149, 0.5909, 0.2362, 0.6364, 0.3149, 0.5455, 0.3149, 0.5909, 0.2362, 0.6818, 0.2362, 0.6364, 0.3149, 0.6818, 0.2362, 0.7273, 0.3149, 0.6364, 0.3149, 0.7727, 0.2362, 0.8182, 0.3149, 0.7273, 0.3149, 0.7727, 0.2362, 0.8636, 0.2362, 0.8182, 0.3149, 0.8636, 0.2362, 0.9091, 0.3149, 0.8182, 0.3149, 0.04546, 0.2362, 0.09091, 0.3149, 0.0, 0.3149, 0.04546, 0.2362, 0.1364, 0.2362, 0.09091, 0.3149, 0.1364, 0.2362, 0.1818, 0.3149, 0.09091, 0.3149, 0.2273, 0.2362, 0.2727, 0.3149, 0.1818, 0.3149, 0.2273, 0.2362, 0.3182, 0.2362, 0.2727, 0.3149, 0.3182, 0.2362, 0.3636, 0.3149, 0.2727, 0.3149, 0.5, 0.2362, 0.5909, 0.2362, 0.5455, 0.3149, 0.5, 0.2362, 0.5455, 0.1575, 0.5909, 0.2362, 0.5455, 0.1575, 0.6364, 0.1575, 0.5909, 0.2362, 0.6818, 0.2362, 0.7727, 0.2362, 0.7273, 0.3149, 0.6818, 0.2362, 0.7273, 0.1575, 0.7727, 0.2362, 0.7273, 0.1575, 0.8182, 0.1575, 0.7727, 0.2362, 0.8636, 0.2362, 0.9545, 0.2362, 0.9091, 0.3149, 0.8636, 0.2362, 0.9091, 0.1575, 0.9545, 0.2362, 0.9091, 0.1575, 1.0, 0.1575, 0.9545, 0.2362, 0.1364, 0.2362, 0.2273, 0.2362, 0.1818, 0.3149, 0.1364, 0.2362, 0.1818, 0.1575, 0.2273, 0.2362, 0.1818, 0.1575, 0.2727, 0.1575, 0.2273, 0.2362, 0.3182, 0.2362, 0.4091, 0.2362, 0.3636, 0.3149, 0.3182, 0.2362, 0.3636, 0.1575, 0.4091, 0.2362, 0.3636, 0.1575, 0.4545, 0.1575, 0.4091, 0.2362, 0.5, 0.07873, 0.5455, 0.1575, 0.4545, 0.1575, 0.5, 0.07873, 0.5909, 0.07873, 0.5455, 0.1575, 0.5909, 0.07873, 0.6364, 0.1575, 0.5455, 0.1575, 0.6818, 0.07873, 0.7273, 0.1575, 0.6364, 0.1575, 0.6818, 0.07873, 0.7727, 0.07873, 0.7273, 0.1575, 0.7727, 0.07873, 0.8182, 0.1575, 0.7273, 0.1575, 0.8636, 0.07873, 0.9091, 0.1575, 0.8182, 0.1575, 0.8636, 0.07873, 0.9545, 0.07873, 0.9091, 0.1575, 0.9545, 0.07873, 1.0, 0.1575, 0.9091, 0.1575, 0.3636, 0.1575, 0.4091, 0.07873, 0.4545, 0.1575, 0.3636, 0.1575, 0.3182, 0.07873, 0.4091, 0.07873, 0.3182, 0.07873, 0.3636, 0.0, 0.4091, 0.07873, 0.1364, 0.07873, 0.1818, 0.1575, 0.09091, 0.1575, 0.1364, 0.07873, 0.2273, 0.07873, 0.1818, 0.1575, 0.2273, 0.07873, 0.2727, 0.1575, 0.1818, 0.1575])
me_icosphere_002.update()
me_icosphere_003 = bpy.data.meshes.new('Icosphere.003')
me_icosphere_003.from_pydata([(-0.1699, 0.3219, -1.494), (1.085, -0.4533, -1.068), (-0.096, -0.5478, -1.349), (-1.3, 0.3691, -1.216), (-0.3327, 0.9117, -0.7173), (0.5379, 0.8523, -0.4839), (0.4692, -0.7512, 0.3479), (-1.028, -0.2819, 0.3083), (-0.9071, 0.8441, 0.4476), (0.261, 1.358, 0.5855), (1.245, 0.563, 0.6516), (0.04103, 0.1218, 1.081), (-0.3651, -0.3082, -1.675), (0.5361, -0.2759, -1.507), (0.5131, -0.6147, -1.301), (1.088, 0.05502, -0.9152), (0.1231, 0.4885, -1.243), (-0.634, 0.3233, -1.668), (-0.8031, -0.2887, -1.45), (-0.4497, 1.023, -1.164), (-0.7701, 0.7646, -1.088), (0.1164, 1.013, -0.6448), (1.31, -0.2292, -0.0694), (0.9544, 0.7498, 0.1332), (0.3143, -0.9174, -0.4339), (0.8928, -0.7483, -0.3465), (-1.29, -0.05771, -0.628), (-0.4159, -0.5773, -0.7733), (-0.687, 0.9398, -0.1314), (-1.173, 0.6798, -0.1719), (0.5715, 1.216, 0.1094), (0.00463, 1.179, 0.04401), (1.12, -0.4478, 0.5018), (-0.2768, -0.7043, 0.6103), (-0.9983, 0.3272, 0.5345), (-0.2635, 1.066, 0.6037), (0.6683, 1.257, 0.7617), (0.07618, -0.4669, 0.942), (0.7847, 0.2134, 0.8829), (-0.628, -0.287, 0.8333), (-0.5314, 0.6271, 0.8465), (0.1554, 1.044, 1.007)], [], [(0, 13, 12), (1, 13, 15), (0, 12, 17), (0, 17, 19), (0, 19, 16), (1, 15, 22), (2, 14, 24), (3, 18, 26), (4, 20, 28), (5, 21, 30), (1, 22, 25), (2, 24, 27), (3, 26, 29), (4, 28, 31), (5, 30, 23), (6, 32, 37), (7, 33, 39), (8, 34, 40), (9, 35, 41), (10, 36, 38), (38, 41, 11), (38, 36, 41), (36, 9, 41), (41, 40, 11), (41, 35, 40), (35, 8, 40), (40, 39, 11), (40, 34, 39), (34, 7, 39), (39, 37, 11), (39, 33, 37), (33, 6, 37), (37, 38, 11), (37, 32, 38), (32, 10, 38), (23, 36, 10), (23, 30, 36), (30, 9, 36), (31, 35, 9), (31, 28, 35), (28, 8, 35), (29, 34, 8), (29, 26, 34), (26, 7, 34), (27, 33, 7), (27, 24, 33), (24, 6, 33), (25, 32, 6), (25, 22, 32), (22, 10, 32), (30, 31, 9), (30, 21, 31), (21, 4, 31), (28, 29, 8), (28, 20, 29), (20, 3, 29), (26, 27, 7), (26, 18, 27), (18, 2, 27), (24, 25, 6), (24, 14, 25), (14, 1, 25), (22, 23, 10), (22, 15, 23), (15, 5, 23), (16, 21, 5), (16, 19, 21), (19, 4, 21), (19, 20, 4), (19, 17, 20), (17, 3, 20), (17, 18, 3), (17, 12, 18), (12, 2, 18), (15, 16, 5), (15, 13, 16), (13, 0, 16), (12, 14, 2), (12, 13, 14), (13, 1, 14)])
_uv = me_icosphere_003.uv_layers.new(name='UVMap')
_uv.uv.foreach_set('vector', [0.1818, 0.0, 0.2273, 0.07873, 0.1364, 0.07873, 0.2727, 0.1575, 0.3182, 0.07873, 0.3636, 0.1575, 0.9091, 0.0, 0.9545, 0.07873, 0.8636, 0.07873, 0.7273, 0.0, 0.7727, 0.07873, 0.6818, 0.07873, 0.5455, 0.0, 0.5909, 0.07873, 0.5, 0.07873, 0.2727, 0.1575, 0.3636, 0.1575, 0.3182, 0.2362, 0.09091, 0.1575, 0.1818, 0.1575, 0.1364, 0.2362, 0.8182, 0.1575, 0.9091, 0.1575, 0.8636, 0.2362, 0.6364, 0.1575, 0.7273, 0.1575, 0.6818, 0.2362, 0.4545, 0.1575, 0.5455, 0.1575, 0.5, 0.2362, 0.2727, 0.1575, 0.3182, 0.2362, 0.2273, 0.2362, 0.09091, 0.1575, 0.1364, 0.2362, 0.04546, 0.2362, 0.8182, 0.1575, 0.8636, 0.2362, 0.7727, 0.2362, 0.6364, 0.1575, 0.6818, 0.2362, 0.5909, 0.2362, 0.4545, 0.1575, 0.5, 0.2362, 0.4091, 0.2362, 0.1818, 0.3149, 0.2727, 0.3149, 0.2273, 0.3937, 0.0, 0.3149, 0.09091, 0.3149, 0.04546, 0.3937, 0.7273, 0.3149, 0.8182, 0.3149, 0.7727, 0.3937, 0.5455, 0.3149, 0.6364, 0.3149, 0.5909, 0.3937, 0.3636, 0.3149, 0.4545, 0.3149, 0.4091, 0.3937, 0.4091, 0.3937, 0.5, 0.3937, 0.4545, 0.4724, 0.4091, 0.3937, 0.4545, 0.3149, 0.5, 0.3937, 0.4545, 0.3149, 0.5455, 0.3149, 0.5, 0.3937, 0.5909, 0.3937, 0.6818, 0.3937, 0.6364, 0.4724, 0.5909, 0.3937, 0.6364, 0.3149, 0.6818, 0.3937, 0.6364, 0.3149, 0.7273, 0.3149, 0.6818, 0.3937, 0.7727, 0.3937, 0.8636, 0.3937, 0.8182, 0.4724, 0.7727, 0.3937, 0.8182, 0.3149, 0.8636, 0.3937, 0.8182, 0.3149, 0.9091, 0.3149, 0.8636, 0.3937, 0.04546, 0.3937, 0.1364, 0.3937, 0.09091, 0.4724, 0.04546, 0.3937, 0.09091, 0.3149, 0.1364, 0.3937, 0.09091, 0.3149, 0.1818, 0.3149, 0.1364, 0.3937, 0.2273, 0.3937, 0.3182, 0.3937, 0.2727, 0.4724, 0.2273, 0.3937, 0.2727, 0.3149, 0.3182, 0.3937, 0.2727, 0.3149, 0.3636, 0.3149, 0.3182, 0.3937, 0.4091, 0.2362, 0.4545, 0.3149, 0.3636, 0.3149, 0.4091, 0.2362, 0.5, 0.2362, 0.4545, 0.3149, 0.5, 0.2362, 0.5455, 0.3149, 0.4545, 0.3149, 0.5909, 0.2362, 0.6364, 0.3149, 0.5455, 0.3149, 0.5909, 0.2362, 0.6818, 0.2362, 0.6364, 0.3149, 0.6818, 0.2362, 0.7273, 0.3149, 0.6364, 0.3149, 0.7727, 0.2362, 0.8182, 0.3149, 0.7273, 0.3149, 0.7727, 0.2362, 0.8636, 0.2362, 0.8182, 0.3149, 0.8636, 0.2362, 0.9091, 0.3149, 0.8182, 0.3149, 0.04546, 0.2362, 0.09091, 0.3149, 0.0, 0.3149, 0.04546, 0.2362, 0.1364, 0.2362, 0.09091, 0.3149, 0.1364, 0.2362, 0.1818, 0.3149, 0.09091, 0.3149, 0.2273, 0.2362, 0.2727, 0.3149, 0.1818, 0.3149, 0.2273, 0.2362, 0.3182, 0.2362, 0.2727, 0.3149, 0.3182, 0.2362, 0.3636, 0.3149, 0.2727, 0.3149, 0.5, 0.2362, 0.5909, 0.2362, 0.5455, 0.3149, 0.5, 0.2362, 0.5455, 0.1575, 0.5909, 0.2362, 0.5455, 0.1575, 0.6364, 0.1575, 0.5909, 0.2362, 0.6818, 0.2362, 0.7727, 0.2362, 0.7273, 0.3149, 0.6818, 0.2362, 0.7273, 0.1575, 0.7727, 0.2362, 0.7273, 0.1575, 0.8182, 0.1575, 0.7727, 0.2362, 0.8636, 0.2362, 0.9545, 0.2362, 0.9091, 0.3149, 0.8636, 0.2362, 0.9091, 0.1575, 0.9545, 0.2362, 0.9091, 0.1575, 1.0, 0.1575, 0.9545, 0.2362, 0.1364, 0.2362, 0.2273, 0.2362, 0.1818, 0.3149, 0.1364, 0.2362, 0.1818, 0.1575, 0.2273, 0.2362, 0.1818, 0.1575, 0.2727, 0.1575, 0.2273, 0.2362, 0.3182, 0.2362, 0.4091, 0.2362, 0.3636, 0.3149, 0.3182, 0.2362, 0.3636, 0.1575, 0.4091, 0.2362, 0.3636, 0.1575, 0.4545, 0.1575, 0.4091, 0.2362, 0.5, 0.07873, 0.5455, 0.1575, 0.4545, 0.1575, 0.5, 0.07873, 0.5909, 0.07873, 0.5455, 0.1575, 0.5909, 0.07873, 0.6364, 0.1575, 0.5455, 0.1575, 0.6818, 0.07873, 0.7273, 0.1575, 0.6364, 0.1575, 0.6818, 0.07873, 0.7727, 0.07873, 0.7273, 0.1575, 0.7727, 0.07873, 0.8182, 0.1575, 0.7273, 0.1575, 0.8636, 0.07873, 0.9091, 0.1575, 0.8182, 0.1575, 0.8636, 0.07873, 0.9545, 0.07873, 0.9091, 0.1575, 0.9545, 0.07873, 1.0, 0.1575, 0.9091, 0.1575, 0.3636, 0.1575, 0.4091, 0.07873, 0.4545, 0.1575, 0.3636, 0.1575, 0.3182, 0.07873, 0.4091, 0.07873, 0.3182, 0.07873, 0.3636, 0.0, 0.4091, 0.07873, 0.1364, 0.07873, 0.1818, 0.1575, 0.09091, 0.1575, 0.1364, 0.07873, 0.2273, 0.07873, 0.1818, 0.1575, 0.2273, 0.07873, 0.2727, 0.1575, 0.1818, 0.1575])
me_icosphere_003.update()
me_icosphere_004 = bpy.data.meshes.new('Icosphere.004')
me_icosphere_004.from_pydata([(-0.03508, 0.1196, -1.651), (0.6276, -0.2198, -1.055), (-0.4347, -0.5981, -0.7205), (-1.068, -0.2774, -0.9965), (-0.152, 0.7698, -0.9815), (0.8915, 0.3068, -1.248), (0.2868, -0.9124, 0.4564), (-0.7467, -0.9461, 0.6598), (-1.196, -0.2072, 0.8131), (0.3923, 0.5004, 0.3855), (1.106, -0.1999, 0.213), (-0.2142, 0.09898, 0.8288), (-0.321, -0.03302, -1.508), (0.2431, 0.1971, -1.554), (0.04134, -0.1747, -1.185), (0.9742, -0.116, -1.263), (0.4134, 0.2589, -1.563), (-0.5274, -0.01777, -1.533), (-0.771, -0.5072, -0.9201), (-0.08175, 0.3269, -1.576), (-0.7401, 0.371, -1.201), (0.3082, 0.6693, -1.155), (0.9806, -0.5122, -0.1267), (1.196, 0.07149, -0.6746), (-0.007547, -0.9818, -0.03028), (0.5792, -0.8384, -0.04381), (-1.069, -0.7736, 0.05), (-0.6061, -1.126, 0.1241), (-0.6451, 0.6108, -0.2042), (-1.241, -0.2081, -0.1668), (0.7212, 0.5207, -0.4992), (0.1716, 0.6307, -0.4516), (0.8399, -0.8834, 0.5258), (-0.2712, -0.912, 0.5734), (-1.18, -0.7285, 0.7939), (-0.4327, 0.6427, 0.618), (0.9129, 0.2413, 0.2243), (0.1546, -0.5227, 0.7576), (0.8958, -0.3174, 0.9101), (-0.6513, -0.5351, 0.8275), (-0.9006, -0.003213, 0.8786), (0.1523, 0.5341, 0.7427)], [], [(0, 13, 12), (1, 13, 15), (0, 12, 17), (0, 17, 19), (0, 19, 16), (1, 15, 22), (2, 14, 24), (3, 18, 26), (4, 20, 28), (5, 21, 30), (1, 22, 25), (2, 24, 27), (3, 26, 29), (4, 28, 31), (5, 30, 23), (6, 32, 37), (7, 33, 39), (8, 34, 40), (9, 35, 41), (10, 36, 38), (38, 41, 11), (38, 36, 41), (36, 9, 41), (41, 40, 11), (41, 35, 40), (35, 8, 40), (40, 39, 11), (40, 34, 39), (34, 7, 39), (39, 37, 11), (39, 33, 37), (33, 6, 37), (37, 38, 11), (37, 32, 38), (32, 10, 38), (23, 36, 10), (23, 30, 36), (30, 9, 36), (31, 35, 9), (31, 28, 35), (28, 8, 35), (29, 34, 8), (29, 26, 34), (26, 7, 34), (27, 33, 7), (27, 24, 33), (24, 6, 33), (25, 32, 6), (25, 22, 32), (22, 10, 32), (30, 31, 9), (30, 21, 31), (21, 4, 31), (28, 29, 8), (28, 20, 29), (20, 3, 29), (26, 27, 7), (26, 18, 27), (18, 2, 27), (24, 25, 6), (24, 14, 25), (14, 1, 25), (22, 23, 10), (22, 15, 23), (15, 5, 23), (16, 21, 5), (16, 19, 21), (19, 4, 21), (19, 20, 4), (19, 17, 20), (17, 3, 20), (17, 18, 3), (17, 12, 18), (12, 2, 18), (15, 16, 5), (15, 13, 16), (13, 0, 16), (12, 14, 2), (12, 13, 14), (13, 1, 14)])
_uv = me_icosphere_004.uv_layers.new(name='UVMap')
_uv.uv.foreach_set('vector', [0.1818, 0.0, 0.2273, 0.07873, 0.1364, 0.07873, 0.2727, 0.1575, 0.3182, 0.07873, 0.3636, 0.1575, 0.9091, 0.0, 0.9545, 0.07873, 0.8636, 0.07873, 0.7273, 0.0, 0.7727, 0.07873, 0.6818, 0.07873, 0.5455, 0.0, 0.5909, 0.07873, 0.5, 0.07873, 0.2727, 0.1575, 0.3636, 0.1575, 0.3182, 0.2362, 0.09091, 0.1575, 0.1818, 0.1575, 0.1364, 0.2362, 0.8182, 0.1575, 0.9091, 0.1575, 0.8636, 0.2362, 0.6364, 0.1575, 0.7273, 0.1575, 0.6818, 0.2362, 0.4545, 0.1575, 0.5455, 0.1575, 0.5, 0.2362, 0.2727, 0.1575, 0.3182, 0.2362, 0.2273, 0.2362, 0.09091, 0.1575, 0.1364, 0.2362, 0.04546, 0.2362, 0.8182, 0.1575, 0.8636, 0.2362, 0.7727, 0.2362, 0.6364, 0.1575, 0.6818, 0.2362, 0.5909, 0.2362, 0.4545, 0.1575, 0.5, 0.2362, 0.4091, 0.2362, 0.1818, 0.3149, 0.2727, 0.3149, 0.2273, 0.3937, 0.0, 0.3149, 0.09091, 0.3149, 0.04546, 0.3937, 0.7273, 0.3149, 0.8182, 0.3149, 0.7727, 0.3937, 0.5455, 0.3149, 0.6364, 0.3149, 0.5909, 0.3937, 0.3636, 0.3149, 0.4545, 0.3149, 0.4091, 0.3937, 0.4091, 0.3937, 0.5, 0.3937, 0.4545, 0.4724, 0.4091, 0.3937, 0.4545, 0.3149, 0.5, 0.3937, 0.4545, 0.3149, 0.5455, 0.3149, 0.5, 0.3937, 0.5909, 0.3937, 0.6818, 0.3937, 0.6364, 0.4724, 0.5909, 0.3937, 0.6364, 0.3149, 0.6818, 0.3937, 0.6364, 0.3149, 0.7273, 0.3149, 0.6818, 0.3937, 0.7727, 0.3937, 0.8636, 0.3937, 0.8182, 0.4724, 0.7727, 0.3937, 0.8182, 0.3149, 0.8636, 0.3937, 0.8182, 0.3149, 0.9091, 0.3149, 0.8636, 0.3937, 0.04546, 0.3937, 0.1364, 0.3937, 0.09091, 0.4724, 0.04546, 0.3937, 0.09091, 0.3149, 0.1364, 0.3937, 0.09091, 0.3149, 0.1818, 0.3149, 0.1364, 0.3937, 0.2273, 0.3937, 0.3182, 0.3937, 0.2727, 0.4724, 0.2273, 0.3937, 0.2727, 0.3149, 0.3182, 0.3937, 0.2727, 0.3149, 0.3636, 0.3149, 0.3182, 0.3937, 0.4091, 0.2362, 0.4545, 0.3149, 0.3636, 0.3149, 0.4091, 0.2362, 0.5, 0.2362, 0.4545, 0.3149, 0.5, 0.2362, 0.5455, 0.3149, 0.4545, 0.3149, 0.5909, 0.2362, 0.6364, 0.3149, 0.5455, 0.3149, 0.5909, 0.2362, 0.6818, 0.2362, 0.6364, 0.3149, 0.6818, 0.2362, 0.7273, 0.3149, 0.6364, 0.3149, 0.7727, 0.2362, 0.8182, 0.3149, 0.7273, 0.3149, 0.7727, 0.2362, 0.8636, 0.2362, 0.8182, 0.3149, 0.8636, 0.2362, 0.9091, 0.3149, 0.8182, 0.3149, 0.04546, 0.2362, 0.09091, 0.3149, 0.0, 0.3149, 0.04546, 0.2362, 0.1364, 0.2362, 0.09091, 0.3149, 0.1364, 0.2362, 0.1818, 0.3149, 0.09091, 0.3149, 0.2273, 0.2362, 0.2727, 0.3149, 0.1818, 0.3149, 0.2273, 0.2362, 0.3182, 0.2362, 0.2727, 0.3149, 0.3182, 0.2362, 0.3636, 0.3149, 0.2727, 0.3149, 0.5, 0.2362, 0.5909, 0.2362, 0.5455, 0.3149, 0.5, 0.2362, 0.5455, 0.1575, 0.5909, 0.2362, 0.5455, 0.1575, 0.6364, 0.1575, 0.5909, 0.2362, 0.6818, 0.2362, 0.7727, 0.2362, 0.7273, 0.3149, 0.6818, 0.2362, 0.7273, 0.1575, 0.7727, 0.2362, 0.7273, 0.1575, 0.8182, 0.1575, 0.7727, 0.2362, 0.8636, 0.2362, 0.9545, 0.2362, 0.9091, 0.3149, 0.8636, 0.2362, 0.9091, 0.1575, 0.9545, 0.2362, 0.9091, 0.1575, 1.0, 0.1575, 0.9545, 0.2362, 0.1364, 0.2362, 0.2273, 0.2362, 0.1818, 0.3149, 0.1364, 0.2362, 0.1818, 0.1575, 0.2273, 0.2362, 0.1818, 0.1575, 0.2727, 0.1575, 0.2273, 0.2362, 0.3182, 0.2362, 0.4091, 0.2362, 0.3636, 0.3149, 0.3182, 0.2362, 0.3636, 0.1575, 0.4091, 0.2362, 0.3636, 0.1575, 0.4545, 0.1575, 0.4091, 0.2362, 0.5, 0.07873, 0.5455, 0.1575, 0.4545, 0.1575, 0.5, 0.07873, 0.5909, 0.07873, 0.5455, 0.1575, 0.5909, 0.07873, 0.6364, 0.1575, 0.5455, 0.1575, 0.6818, 0.07873, 0.7273, 0.1575, 0.6364, 0.1575, 0.6818, 0.07873, 0.7727, 0.07873, 0.7273, 0.1575, 0.7727, 0.07873, 0.8182, 0.1575, 0.7273, 0.1575, 0.8636, 0.07873, 0.9091, 0.1575, 0.8182, 0.1575, 0.8636, 0.07873, 0.9545, 0.07873, 0.9091, 0.1575, 0.9545, 0.07873, 1.0, 0.1575, 0.9091, 0.1575, 0.3636, 0.1575, 0.4091, 0.07873, 0.4545, 0.1575, 0.3636, 0.1575, 0.3182, 0.07873, 0.4091, 0.07873, 0.3182, 0.07873, 0.3636, 0.0, 0.4091, 0.07873, 0.1364, 0.07873, 0.1818, 0.1575, 0.09091, 0.1575, 0.1364, 0.07873, 0.2273, 0.07873, 0.1818, 0.1575, 0.2273, 0.07873, 0.2727, 0.1575, 0.1818, 0.1575])
me_icosphere_004.update()
me_icosphere_005 = bpy.data.meshes.new('Icosphere.005')
me_icosphere_005.from_pydata([(-0.5018, -0.2866, -1.806), (0.946, -0.3627, -1.569), (-0.8175, -1.017, -1.318), (-1.153, -0.1941, -1.009), (-0.4898, 0.9778, -1.07), (0.5875, 0.6671, -1.629), (0.1601, -1.1, -0.5775), (-0.8147, -0.5288, -0.1965), (-0.8581, 0.5994, 0.1189), (-0.05625, 1.28, 0.2537), (1.45, 0.1283, -0.6525), (-0.154, 0.4444, 0.8629), (-0.791, -0.7392, -1.489), (-0.02468, -0.4843, -2.015), (-0.234, -1.033, -1.285), (0.95, 0.2896, -1.953), (-0.005505, 0.1348, -2.148), (-1.034, -0.2375, -1.375), (-1.053, -0.6938, -1.28), (-0.4967, -0.005339, -1.616), (-0.9377, 0.5288, -1.046), (-0.04408, 0.7712, -1.423), (1.378, -0.1899, -1.003), (1.017, 0.9414, -0.7792), (-0.2698, -1.276, -0.9501), (0.8697, -0.9205, -0.776), (-1.082, -0.4298, -0.6833), (-0.8928, -0.9385, -0.8651), (-0.7624, 0.878, -0.4213), (-1.083, 0.2655, -0.4676), (0.2874, 1.279, -0.4309), (-0.2218, 1.125, -0.4753), (0.8254, -0.5656, -0.2885), (-0.5594, -0.9237, -0.2448), (-0.8439, 0.03242, -0.02978), (-0.4929, 1.002, 0.2881), (0.6613, 1.53, 0.2822), (-0.3754, -0.3729, 0.631), (0.3593, 0.7319, 0.5532), (-0.6507, -0.06186, 0.6221), (-0.4175, 0.5984, 0.5152), (-0.09007, 0.9801, 0.6967)], [], [(0, 13, 12), (1, 13, 15), (0, 12, 17), (0, 17, 19), (0, 19, 16), (1, 15, 22), (2, 14, 24), (3, 18, 26), (4, 20, 28), (5, 21, 30), (1, 22, 25), (2, 24, 27), (3, 26, 29), (4, 28, 31), (5, 30, 23), (6, 32, 37), (7, 33, 39), (8, 34, 40), (9, 35, 41), (10, 36, 38), (38, 41, 11), (38, 36, 41), (36, 9, 41), (41, 40, 11), (41, 35, 40), (35, 8, 40), (40, 39, 11), (40, 34, 39), (34, 7, 39), (39, 37, 11), (39, 33, 37), (33, 6, 37), (37, 38, 11), (37, 32, 38), (32, 10, 38), (23, 36, 10), (23, 30, 36), (30, 9, 36), (31, 35, 9), (31, 28, 35), (28, 8, 35), (29, 34, 8), (29, 26, 34), (26, 7, 34), (27, 33, 7), (27, 24, 33), (24, 6, 33), (25, 32, 6), (25, 22, 32), (22, 10, 32), (30, 31, 9), (30, 21, 31), (21, 4, 31), (28, 29, 8), (28, 20, 29), (20, 3, 29), (26, 27, 7), (26, 18, 27), (18, 2, 27), (24, 25, 6), (24, 14, 25), (14, 1, 25), (22, 23, 10), (22, 15, 23), (15, 5, 23), (16, 21, 5), (16, 19, 21), (19, 4, 21), (19, 20, 4), (19, 17, 20), (17, 3, 20), (17, 18, 3), (17, 12, 18), (12, 2, 18), (15, 16, 5), (15, 13, 16), (13, 0, 16), (12, 14, 2), (12, 13, 14), (13, 1, 14)])
_uv = me_icosphere_005.uv_layers.new(name='UVMap')
_uv.uv.foreach_set('vector', [0.1818, 0.0, 0.2273, 0.07873, 0.1364, 0.07873, 0.2727, 0.1575, 0.3182, 0.07873, 0.3636, 0.1575, 0.9091, 0.0, 0.9545, 0.07873, 0.8636, 0.07873, 0.7273, 0.0, 0.7727, 0.07873, 0.6818, 0.07873, 0.5455, 0.0, 0.5909, 0.07873, 0.5, 0.07873, 0.2727, 0.1575, 0.3636, 0.1575, 0.3182, 0.2362, 0.09091, 0.1575, 0.1818, 0.1575, 0.1364, 0.2362, 0.8182, 0.1575, 0.9091, 0.1575, 0.8636, 0.2362, 0.6364, 0.1575, 0.7273, 0.1575, 0.6818, 0.2362, 0.4545, 0.1575, 0.5455, 0.1575, 0.5, 0.2362, 0.2727, 0.1575, 0.3182, 0.2362, 0.2273, 0.2362, 0.09091, 0.1575, 0.1364, 0.2362, 0.04546, 0.2362, 0.8182, 0.1575, 0.8636, 0.2362, 0.7727, 0.2362, 0.6364, 0.1575, 0.6818, 0.2362, 0.5909, 0.2362, 0.4545, 0.1575, 0.5, 0.2362, 0.4091, 0.2362, 0.1818, 0.3149, 0.2727, 0.3149, 0.2273, 0.3937, 0.0, 0.3149, 0.09091, 0.3149, 0.04546, 0.3937, 0.7273, 0.3149, 0.8182, 0.3149, 0.7727, 0.3937, 0.5455, 0.3149, 0.6364, 0.3149, 0.5909, 0.3937, 0.3636, 0.3149, 0.4545, 0.3149, 0.4091, 0.3937, 0.4091, 0.3937, 0.5, 0.3937, 0.4545, 0.4724, 0.4091, 0.3937, 0.4545, 0.3149, 0.5, 0.3937, 0.4545, 0.3149, 0.5455, 0.3149, 0.5, 0.3937, 0.5909, 0.3937, 0.6818, 0.3937, 0.6364, 0.4724, 0.5909, 0.3937, 0.6364, 0.3149, 0.6818, 0.3937, 0.6364, 0.3149, 0.7273, 0.3149, 0.6818, 0.3937, 0.7727, 0.3937, 0.8636, 0.3937, 0.8182, 0.4724, 0.7727, 0.3937, 0.8182, 0.3149, 0.8636, 0.3937, 0.8182, 0.3149, 0.9091, 0.3149, 0.8636, 0.3937, 0.04546, 0.3937, 0.1364, 0.3937, 0.09091, 0.4724, 0.04546, 0.3937, 0.09091, 0.3149, 0.1364, 0.3937, 0.09091, 0.3149, 0.1818, 0.3149, 0.1364, 0.3937, 0.2273, 0.3937, 0.3182, 0.3937, 0.2727, 0.4724, 0.2273, 0.3937, 0.2727, 0.3149, 0.3182, 0.3937, 0.2727, 0.3149, 0.3636, 0.3149, 0.3182, 0.3937, 0.4091, 0.2362, 0.4545, 0.3149, 0.3636, 0.3149, 0.4091, 0.2362, 0.5, 0.2362, 0.4545, 0.3149, 0.5, 0.2362, 0.5455, 0.3149, 0.4545, 0.3149, 0.5909, 0.2362, 0.6364, 0.3149, 0.5455, 0.3149, 0.5909, 0.2362, 0.6818, 0.2362, 0.6364, 0.3149, 0.6818, 0.2362, 0.7273, 0.3149, 0.6364, 0.3149, 0.7727, 0.2362, 0.8182, 0.3149, 0.7273, 0.3149, 0.7727, 0.2362, 0.8636, 0.2362, 0.8182, 0.3149, 0.8636, 0.2362, 0.9091, 0.3149, 0.8182, 0.3149, 0.04546, 0.2362, 0.09091, 0.3149, 0.0, 0.3149, 0.04546, 0.2362, 0.1364, 0.2362, 0.09091, 0.3149, 0.1364, 0.2362, 0.1818, 0.3149, 0.09091, 0.3149, 0.2273, 0.2362, 0.2727, 0.3149, 0.1818, 0.3149, 0.2273, 0.2362, 0.3182, 0.2362, 0.2727, 0.3149, 0.3182, 0.2362, 0.3636, 0.3149, 0.2727, 0.3149, 0.5, 0.2362, 0.5909, 0.2362, 0.5455, 0.3149, 0.5, 0.2362, 0.5455, 0.1575, 0.5909, 0.2362, 0.5455, 0.1575, 0.6364, 0.1575, 0.5909, 0.2362, 0.6818, 0.2362, 0.7727, 0.2362, 0.7273, 0.3149, 0.6818, 0.2362, 0.7273, 0.1575, 0.7727, 0.2362, 0.7273, 0.1575, 0.8182, 0.1575, 0.7727, 0.2362, 0.8636, 0.2362, 0.9545, 0.2362, 0.9091, 0.3149, 0.8636, 0.2362, 0.9091, 0.1575, 0.9545, 0.2362, 0.9091, 0.1575, 1.0, 0.1575, 0.9545, 0.2362, 0.1364, 0.2362, 0.2273, 0.2362, 0.1818, 0.3149, 0.1364, 0.2362, 0.1818, 0.1575, 0.2273, 0.2362, 0.1818, 0.1575, 0.2727, 0.1575, 0.2273, 0.2362, 0.3182, 0.2362, 0.4091, 0.2362, 0.3636, 0.3149, 0.3182, 0.2362, 0.3636, 0.1575, 0.4091, 0.2362, 0.3636, 0.1575, 0.4545, 0.1575, 0.4091, 0.2362, 0.5, 0.07873, 0.5455, 0.1575, 0.4545, 0.1575, 0.5, 0.07873, 0.5909, 0.07873, 0.5455, 0.1575, 0.5909, 0.07873, 0.6364, 0.1575, 0.5455, 0.1575, 0.6818, 0.07873, 0.7273, 0.1575, 0.6364, 0.1575, 0.6818, 0.07873, 0.7727, 0.07873, 0.7273, 0.1575, 0.7727, 0.07873, 0.8182, 0.1575, 0.7273, 0.1575, 0.8636, 0.07873, 0.9091, 0.1575, 0.8182, 0.1575, 0.8636, 0.07873, 0.9545, 0.07873, 0.9091, 0.1575, 0.9545, 0.07873, 1.0, 0.1575, 0.9091, 0.1575, 0.3636, 0.1575, 0.4091, 0.07873, 0.4545, 0.1575, 0.3636, 0.1575, 0.3182, 0.07873, 0.4091, 0.07873, 0.3182, 0.07873, 0.3636, 0.0, 0.4091, 0.07873, 0.1364, 0.07873, 0.1818, 0.1575, 0.09091, 0.1575, 0.1364, 0.07873, 0.2273, 0.07873, 0.1818, 0.1575, 0.2273, 0.07873, 0.2727, 0.1575, 0.1818, 0.1575])
me_icosphere_005.update()
me_plane = bpy.data.meshes.new('Plane')
me_plane.from_pydata([(-1.0, 0.0, 0.0), (1.0, -1.0, 0.0), (1.0, 1.0, 0.0)], [], [(0, 1, 2)])
_uv = me_plane.uv_layers.new(name='UVMap')
_uv.uv.foreach_set('vector', [0.0, 0.0, 1.0, 0.0, 1.0, 1.0])
me_plane.update()

# ---- objects
ob_cylinder = bpy.data.objects.new('Cylinder', me_cylinder)
ob_icosphere = bpy.data.objects.new('Icosphere', me_icosphere)
ob_icosphere_001 = bpy.data.objects.new('Icosphere.001', me_icosphere_001)
ob_icosphere_002 = bpy.data.objects.new('Icosphere.002', me_icosphere_002)
ob_icosphere_003 = bpy.data.objects.new('Icosphere.003', me_icosphere_003)
ob_icosphere_004 = bpy.data.objects.new('Icosphere.004', me_icosphere_004)
ob_icosphere_005 = bpy.data.objects.new('Icosphere.005', me_icosphere_005)
ob_leaf = bpy.data.objects.new('Leaf', me_plane)

# ---- transforms, parenting, visibility, modifiers, constraints
ob_cylinder.location = (0.0, 0.0, 0.0)
ob_icosphere.location = (-1.959, 0.09972, 6.412)
ob_icosphere.scale = (1.409, 1.409, 1.409)
ob_icosphere_001.location = (-0.1744, 0.09972, 8.292)
ob_icosphere_001.scale = (1.956, 1.956, 1.956)
ob_icosphere_002.location = (2.222, 0.09972, 6.118)
ob_icosphere_002.scale = (1.409, 1.409, 1.409)
ob_icosphere_003.location = (-0.7028, -2.097, 7.25)
ob_icosphere_003.rotation_euler = (0.0006796, 0.006882, -0.08238)
ob_icosphere_003.scale = (1.409, 1.409, 1.409)
ob_icosphere_004.location = (0.1708, 2.093, 6.929)
ob_icosphere_004.scale = (1.457, 1.457, 1.457)
ob_icosphere_005.location = (1.33, -1.757, 6.911)
ob_icosphere_005.scale = (1.109, 1.109, 1.109)
ob_leaf.location = (0.0, 0.0, 0.0)

# ---- collection membership
col_collection.objects.link(ob_cylinder)
col_collection.objects.link(ob_icosphere)
col_collection.objects.link(ob_icosphere_001)
col_collection.objects.link(ob_icosphere_002)
col_collection.objects.link(ob_icosphere_003)
col_collection.objects.link(ob_icosphere_004)
col_collection.objects.link(ob_icosphere_005)
col_collection.objects.link(ob_leaf)

# ---- scene / render settings (as saved in the file)
scene.frame_start = 1; scene.frame_end = 250; scene.frame_set(1)
scene.render.engine = 'BLENDER_EEVEE_NEXT'
scene.cycles.sampling_pattern = 'TABULATED_SOBOL'
scene.view_settings.view_transform = 'Filmic'
bpy.context.view_layer.update()

# ---- added for rendering (the .blend has no active camera and no usable light): camera, sun
cam_auto = bpy.data.cameras.new('AutoCamera')
cam_auto.lens = 50.0
cam_auto.sensor_width = 36.0
cam_auto.clip_end = 1000.0
ob_auto_camera = bpy.data.objects.new('AutoCamera', cam_auto)
scene.collection.objects.link(ob_auto_camera)
ob_auto_camera.location = (13.1672, -15.9463, 15.2289)
ob_auto_camera.rotation_euler = (1.09748, -7.21219e-08, 0.694738)
scene.camera = ob_auto_camera
light_auto_sun = bpy.data.lights.new('AutoSun', 'SUN')
light_auto_sun.energy = 3.0
light_auto_sun.angle = 0.0523599
ob_auto_sun = bpy.data.objects.new('AutoSun', light_auto_sun)
scene.collection.objects.link(ob_auto_sun)
ob_auto_sun.rotation_euler = (0.872665, 0.174533, 0.523599)
bpy.context.view_layer.update()
